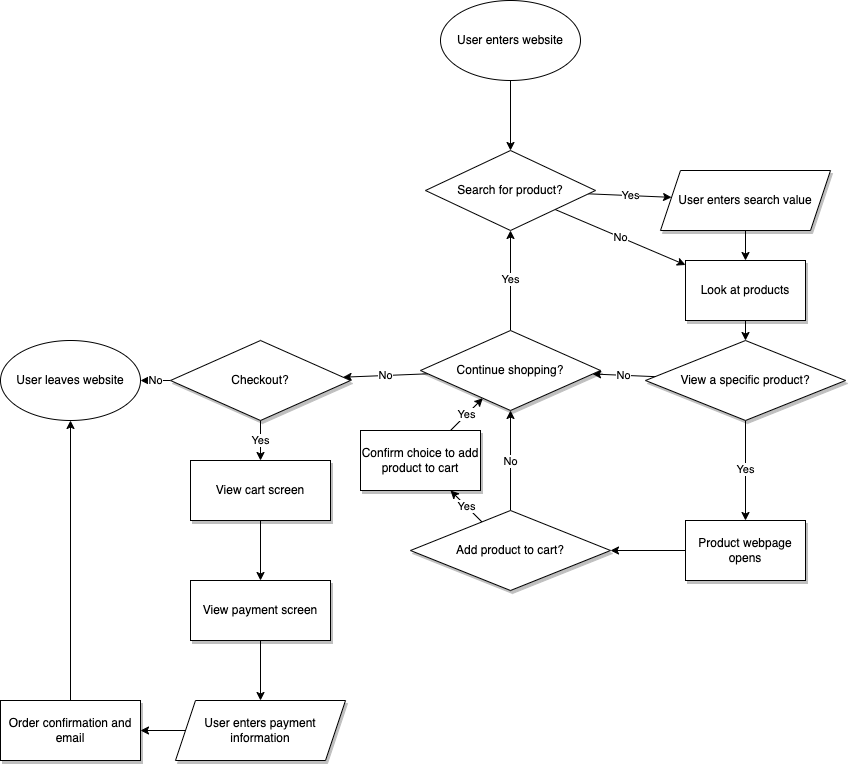

The diagram above was exported from draw.io. Its source (the exported page's mxGraphModel, read from the mxfile embedded in the PNG):
<mxGraphModel dx="997" dy="637" grid="1" gridSize="10" guides="1" tooltips="1" connect="1" arrows="1" fold="1" page="1" pageScale="1" pageWidth="850" pageHeight="1100" math="0" shadow="0">
  <root>
    <mxCell id="0" />
    <mxCell id="1" parent="0" />
    <mxCell id="4" value="" style="edgeStyle=none;html=1;" edge="1" parent="1" source="2" target="3">
      <mxGeometry relative="1" as="geometry" />
    </mxCell>
    <mxCell id="2" value="User enters website" style="ellipse;whiteSpace=wrap;html=1;" vertex="1" parent="1">
      <mxGeometry x="440" y="20" width="140" height="80" as="geometry" />
    </mxCell>
    <mxCell id="14" value="Yes" style="edgeStyle=none;html=1;" edge="1" parent="1" source="3" target="11">
      <mxGeometry relative="1" as="geometry" />
    </mxCell>
    <mxCell id="16" value="No" style="edgeStyle=none;html=1;" edge="1" parent="1" source="3" target="15">
      <mxGeometry relative="1" as="geometry" />
    </mxCell>
    <mxCell id="3" value="Search for product?" style="rhombus;whiteSpace=wrap;html=1;" vertex="1" parent="1">
      <mxGeometry x="425" y="170" width="170" height="80" as="geometry" />
    </mxCell>
    <mxCell id="17" value="" style="edgeStyle=none;html=1;" edge="1" parent="1" source="11" target="15">
      <mxGeometry relative="1" as="geometry" />
    </mxCell>
    <mxCell id="11" value="User enters search value&lt;br&gt;" style="shape=parallelogram;perimeter=parallelogramPerimeter;whiteSpace=wrap;html=1;fixedSize=1;shadow=1;glass=0;sketch=0;" vertex="1" parent="1">
      <mxGeometry x="660" y="190" width="170" height="60" as="geometry" />
    </mxCell>
    <mxCell id="20" value="" style="edgeStyle=none;html=1;" edge="1" parent="1" source="15" target="18">
      <mxGeometry relative="1" as="geometry" />
    </mxCell>
    <mxCell id="15" value="Look at products" style="whiteSpace=wrap;html=1;shadow=1;glass=0;sketch=0;" vertex="1" parent="1">
      <mxGeometry x="685" y="280" width="120" height="60" as="geometry" />
    </mxCell>
    <mxCell id="24" value="No" style="edgeStyle=none;html=1;" edge="1" parent="1" source="18" target="22">
      <mxGeometry relative="1" as="geometry" />
    </mxCell>
    <mxCell id="28" value="Yes" style="edgeStyle=none;html=1;" edge="1" parent="1" source="18" target="26">
      <mxGeometry relative="1" as="geometry" />
    </mxCell>
    <mxCell id="18" value="View a specific product?" style="rhombus;whiteSpace=wrap;html=1;shadow=1;glass=0;sketch=0;" vertex="1" parent="1">
      <mxGeometry x="645" y="360" width="200" height="80" as="geometry" />
    </mxCell>
    <mxCell id="30" value="Yes" style="edgeStyle=none;html=1;" edge="1" parent="1" source="21" target="27">
      <mxGeometry relative="1" as="geometry" />
    </mxCell>
    <mxCell id="32" value="No" style="edgeStyle=none;html=1;" edge="1" parent="1" source="21" target="22">
      <mxGeometry relative="1" as="geometry" />
    </mxCell>
    <mxCell id="21" value="Add product to cart?" style="rhombus;whiteSpace=wrap;html=1;shadow=1;glass=0;sketch=0;" vertex="1" parent="1">
      <mxGeometry x="410" y="530" width="200" height="80" as="geometry" />
    </mxCell>
    <mxCell id="33" value="Yes" style="edgeStyle=none;html=1;" edge="1" parent="1" source="22" target="3">
      <mxGeometry relative="1" as="geometry" />
    </mxCell>
    <mxCell id="35" value="No" style="edgeStyle=none;html=1;" edge="1" parent="1" source="22" target="34">
      <mxGeometry relative="1" as="geometry" />
    </mxCell>
    <mxCell id="22" value="Continue shopping?" style="rhombus;whiteSpace=wrap;html=1;shadow=1;glass=0;sketch=0;" vertex="1" parent="1">
      <mxGeometry x="420" y="350" width="180" height="80" as="geometry" />
    </mxCell>
    <mxCell id="29" value="" style="edgeStyle=none;html=1;" edge="1" parent="1" source="26" target="21">
      <mxGeometry relative="1" as="geometry" />
    </mxCell>
    <mxCell id="26" value="Product webpage opens" style="whiteSpace=wrap;html=1;shadow=1;glass=0;sketch=0;" vertex="1" parent="1">
      <mxGeometry x="685" y="540" width="120" height="60" as="geometry" />
    </mxCell>
    <mxCell id="31" value="Yes" style="edgeStyle=none;html=1;" edge="1" parent="1" source="27" target="22">
      <mxGeometry relative="1" as="geometry" />
    </mxCell>
    <mxCell id="27" value="Confirm choice to add product to cart" style="whiteSpace=wrap;html=1;shadow=1;glass=0;sketch=0;" vertex="1" parent="1">
      <mxGeometry x="360" y="450" width="120" height="60" as="geometry" />
    </mxCell>
    <mxCell id="44" value="No" style="edgeStyle=none;html=1;" edge="1" parent="1" source="34" target="37">
      <mxGeometry relative="1" as="geometry" />
    </mxCell>
    <mxCell id="46" value="Yes" style="edgeStyle=none;html=1;" edge="1" parent="1" source="34" target="38">
      <mxGeometry relative="1" as="geometry" />
    </mxCell>
    <mxCell id="34" value="Checkout?" style="rhombus;whiteSpace=wrap;html=1;shadow=1;glass=0;sketch=0;" vertex="1" parent="1">
      <mxGeometry x="170" y="360" width="180" height="80" as="geometry" />
    </mxCell>
    <mxCell id="37" value="User leaves website" style="ellipse;whiteSpace=wrap;html=1;" vertex="1" parent="1">
      <mxGeometry y="360" width="140" height="80" as="geometry" />
    </mxCell>
    <mxCell id="48" value="" style="edgeStyle=none;html=1;" edge="1" parent="1" source="38" target="39">
      <mxGeometry relative="1" as="geometry" />
    </mxCell>
    <mxCell id="38" value="View cart screen" style="whiteSpace=wrap;html=1;shadow=1;glass=0;sketch=0;" vertex="1" parent="1">
      <mxGeometry x="190" y="480" width="140" height="60" as="geometry" />
    </mxCell>
    <mxCell id="51" value="" style="edgeStyle=none;html=1;" edge="1" parent="1" source="39" target="41">
      <mxGeometry relative="1" as="geometry" />
    </mxCell>
    <mxCell id="39" value="View payment screen" style="whiteSpace=wrap;html=1;shadow=1;glass=0;sketch=0;" vertex="1" parent="1">
      <mxGeometry x="190" y="600" width="140" height="60" as="geometry" />
    </mxCell>
    <mxCell id="50" value="" style="edgeStyle=none;html=1;" edge="1" parent="1" source="40" target="37">
      <mxGeometry relative="1" as="geometry" />
    </mxCell>
    <mxCell id="40" value="Order confirmation and email" style="whiteSpace=wrap;html=1;shadow=1;glass=0;sketch=0;" vertex="1" parent="1">
      <mxGeometry y="720" width="140" height="60" as="geometry" />
    </mxCell>
    <mxCell id="52" value="" style="edgeStyle=none;html=1;" edge="1" parent="1" source="41" target="40">
      <mxGeometry relative="1" as="geometry" />
    </mxCell>
    <mxCell id="41" value="User enters payment information" style="shape=parallelogram;perimeter=parallelogramPerimeter;whiteSpace=wrap;html=1;fixedSize=1;shadow=1;glass=0;sketch=0;" vertex="1" parent="1">
      <mxGeometry x="175" y="720" width="170" height="60" as="geometry" />
    </mxCell>
  </root>
</mxGraphModel>